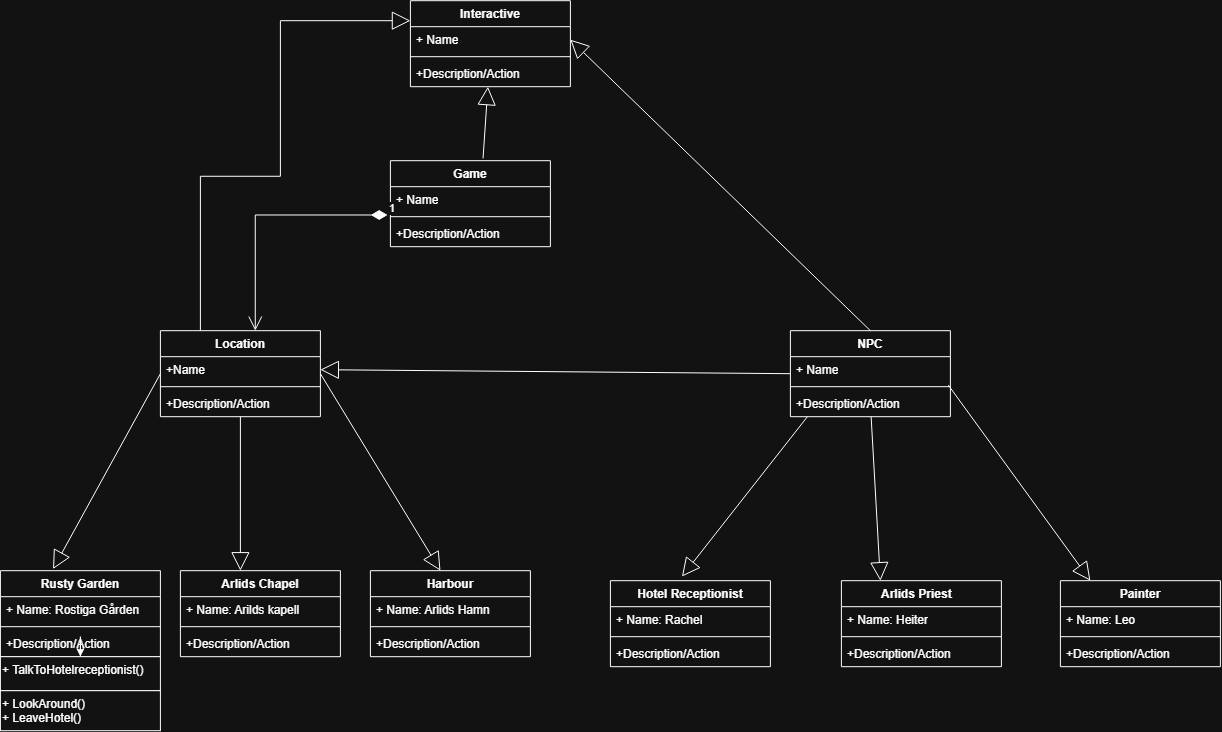

The diagram above was exported from draw.io. Its source (the exported page's mxGraphModel, read from the mxfile embedded in the PNG):
<mxGraphModel dx="1770" dy="943" grid="1" gridSize="10" guides="1" tooltips="1" connect="1" arrows="1" fold="1" page="1" pageScale="1" pageWidth="827" pageHeight="1169" math="0" shadow="0">
  <root>
    <mxCell id="0" />
    <mxCell id="1" parent="0" />
    <mxCell id="LTctAakpHATBQPxJ3ycU-13" parent="1" style="swimlane;fontStyle=1;align=center;verticalAlign=top;childLayout=stackLayout;horizontal=1;startSize=26;horizontalStack=0;resizeParent=1;resizeParentMax=0;resizeLast=0;collapsible=1;marginBottom=0;whiteSpace=wrap;html=1;" value="Location" vertex="1">
      <mxGeometry height="86" width="160" x="170" y="440" as="geometry" />
    </mxCell>
    <mxCell id="LTctAakpHATBQPxJ3ycU-14" parent="LTctAakpHATBQPxJ3ycU-13" style="text;strokeColor=none;fillColor=none;align=left;verticalAlign=top;spacingLeft=4;spacingRight=4;overflow=hidden;rotatable=0;points=[[0,0.5],[1,0.5]];portConstraint=eastwest;whiteSpace=wrap;html=1;" value="+Name" vertex="1">
      <mxGeometry height="26" width="160" y="26" as="geometry" />
    </mxCell>
    <mxCell id="LTctAakpHATBQPxJ3ycU-15" parent="LTctAakpHATBQPxJ3ycU-13" style="line;strokeWidth=1;fillColor=none;align=left;verticalAlign=middle;spacingTop=-1;spacingLeft=3;spacingRight=3;rotatable=0;labelPosition=right;points=[];portConstraint=eastwest;strokeColor=inherit;" value="" vertex="1">
      <mxGeometry height="8" width="160" y="52" as="geometry" />
    </mxCell>
    <mxCell id="LTctAakpHATBQPxJ3ycU-16" parent="LTctAakpHATBQPxJ3ycU-13" style="text;strokeColor=none;fillColor=none;align=left;verticalAlign=top;spacingLeft=4;spacingRight=4;overflow=hidden;rotatable=0;points=[[0,0.5],[1,0.5]];portConstraint=eastwest;whiteSpace=wrap;html=1;" value="+Description/Action" vertex="1">
      <mxGeometry height="26" width="160" y="60" as="geometry" />
    </mxCell>
    <mxCell id="LTctAakpHATBQPxJ3ycU-101" edge="1" parent="1" source="LTctAakpHATBQPxJ3ycU-20" style="edgeStyle=orthogonalEdgeStyle;rounded=0;orthogonalLoop=1;jettySize=auto;html=1;" target="LTctAakpHATBQPxJ3ycU-100" value="">
      <mxGeometry relative="1" as="geometry" />
    </mxCell>
    <mxCell id="LTctAakpHATBQPxJ3ycU-20" parent="1" style="swimlane;fontStyle=1;align=center;verticalAlign=top;childLayout=stackLayout;horizontal=1;startSize=26;horizontalStack=0;resizeParent=1;resizeParentMax=0;resizeLast=0;collapsible=1;marginBottom=0;whiteSpace=wrap;html=1;" value="Rusty Garden" vertex="1">
      <mxGeometry height="86" width="160" x="10" y="680" as="geometry" />
    </mxCell>
    <mxCell id="LTctAakpHATBQPxJ3ycU-21" parent="LTctAakpHATBQPxJ3ycU-20" style="text;strokeColor=none;fillColor=none;align=left;verticalAlign=top;spacingLeft=4;spacingRight=4;overflow=hidden;rotatable=0;points=[[0,0.5],[1,0.5]];portConstraint=eastwest;whiteSpace=wrap;html=1;" value="+ Name: Rostiga Gården" vertex="1">
      <mxGeometry height="26" width="160" y="26" as="geometry" />
    </mxCell>
    <mxCell id="LTctAakpHATBQPxJ3ycU-22" parent="LTctAakpHATBQPxJ3ycU-20" style="line;strokeWidth=1;fillColor=none;align=left;verticalAlign=middle;spacingTop=-1;spacingLeft=3;spacingRight=3;rotatable=0;labelPosition=right;points=[];portConstraint=eastwest;strokeColor=inherit;" value="" vertex="1">
      <mxGeometry height="8" width="160" y="52" as="geometry" />
    </mxCell>
    <mxCell id="LTctAakpHATBQPxJ3ycU-23" parent="LTctAakpHATBQPxJ3ycU-20" style="text;strokeColor=none;fillColor=none;align=left;verticalAlign=top;spacingLeft=4;spacingRight=4;overflow=hidden;rotatable=0;points=[[0,0.5],[1,0.5]];portConstraint=eastwest;whiteSpace=wrap;html=1;" value="+Description/Action&lt;div&gt;&lt;br&gt;&lt;/div&gt;" vertex="1">
      <mxGeometry height="26" width="160" y="60" as="geometry" />
    </mxCell>
    <mxCell id="LTctAakpHATBQPxJ3ycU-24" parent="1" style="swimlane;fontStyle=1;align=center;verticalAlign=top;childLayout=stackLayout;horizontal=1;startSize=26;horizontalStack=0;resizeParent=1;resizeParentMax=0;resizeLast=0;collapsible=1;marginBottom=0;whiteSpace=wrap;html=1;" value="Arlids Chapel" vertex="1">
      <mxGeometry height="86" width="160" x="190" y="680" as="geometry" />
    </mxCell>
    <mxCell id="LTctAakpHATBQPxJ3ycU-25" parent="LTctAakpHATBQPxJ3ycU-24" style="text;strokeColor=none;fillColor=none;align=left;verticalAlign=top;spacingLeft=4;spacingRight=4;overflow=hidden;rotatable=0;points=[[0,0.5],[1,0.5]];portConstraint=eastwest;whiteSpace=wrap;html=1;" value="+ Name:&amp;nbsp;Arilds kapell" vertex="1">
      <mxGeometry height="26" width="160" y="26" as="geometry" />
    </mxCell>
    <mxCell id="LTctAakpHATBQPxJ3ycU-26" parent="LTctAakpHATBQPxJ3ycU-24" style="line;strokeWidth=1;fillColor=none;align=left;verticalAlign=middle;spacingTop=-1;spacingLeft=3;spacingRight=3;rotatable=0;labelPosition=right;points=[];portConstraint=eastwest;strokeColor=inherit;" value="" vertex="1">
      <mxGeometry height="8" width="160" y="52" as="geometry" />
    </mxCell>
    <mxCell id="LTctAakpHATBQPxJ3ycU-27" parent="LTctAakpHATBQPxJ3ycU-24" style="text;strokeColor=none;fillColor=none;align=left;verticalAlign=top;spacingLeft=4;spacingRight=4;overflow=hidden;rotatable=0;points=[[0,0.5],[1,0.5]];portConstraint=eastwest;whiteSpace=wrap;html=1;" value="+Description/Action" vertex="1">
      <mxGeometry height="26" width="160" y="60" as="geometry" />
    </mxCell>
    <mxCell id="LTctAakpHATBQPxJ3ycU-28" parent="1" style="swimlane;fontStyle=1;align=center;verticalAlign=top;childLayout=stackLayout;horizontal=1;startSize=26;horizontalStack=0;resizeParent=1;resizeParentMax=0;resizeLast=0;collapsible=1;marginBottom=0;whiteSpace=wrap;html=1;" value="Harbour" vertex="1">
      <mxGeometry height="86" width="160" x="380" y="680" as="geometry" />
    </mxCell>
    <mxCell id="LTctAakpHATBQPxJ3ycU-29" parent="LTctAakpHATBQPxJ3ycU-28" style="text;strokeColor=none;fillColor=none;align=left;verticalAlign=top;spacingLeft=4;spacingRight=4;overflow=hidden;rotatable=0;points=[[0,0.5],[1,0.5]];portConstraint=eastwest;whiteSpace=wrap;html=1;" value="+ Name: Arlids Hamn" vertex="1">
      <mxGeometry height="26" width="160" y="26" as="geometry" />
    </mxCell>
    <mxCell id="LTctAakpHATBQPxJ3ycU-30" parent="LTctAakpHATBQPxJ3ycU-28" style="line;strokeWidth=1;fillColor=none;align=left;verticalAlign=middle;spacingTop=-1;spacingLeft=3;spacingRight=3;rotatable=0;labelPosition=right;points=[];portConstraint=eastwest;strokeColor=inherit;" value="" vertex="1">
      <mxGeometry height="8" width="160" y="52" as="geometry" />
    </mxCell>
    <mxCell id="LTctAakpHATBQPxJ3ycU-31" parent="LTctAakpHATBQPxJ3ycU-28" style="text;strokeColor=none;fillColor=none;align=left;verticalAlign=top;spacingLeft=4;spacingRight=4;overflow=hidden;rotatable=0;points=[[0,0.5],[1,0.5]];portConstraint=eastwest;whiteSpace=wrap;html=1;" value="+Description/Action" vertex="1">
      <mxGeometry height="26" width="160" y="60" as="geometry" />
    </mxCell>
    <mxCell id="LTctAakpHATBQPxJ3ycU-32" parent="1" style="swimlane;fontStyle=1;align=center;verticalAlign=top;childLayout=stackLayout;horizontal=1;startSize=26;horizontalStack=0;resizeParent=1;resizeParentMax=0;resizeLast=0;collapsible=1;marginBottom=0;whiteSpace=wrap;html=1;" value="NPC" vertex="1">
      <mxGeometry height="86" width="160" x="800" y="440" as="geometry" />
    </mxCell>
    <mxCell id="LTctAakpHATBQPxJ3ycU-33" parent="LTctAakpHATBQPxJ3ycU-32" style="text;strokeColor=none;fillColor=none;align=left;verticalAlign=top;spacingLeft=4;spacingRight=4;overflow=hidden;rotatable=0;points=[[0,0.5],[1,0.5]];portConstraint=eastwest;whiteSpace=wrap;html=1;" value="+ Name" vertex="1">
      <mxGeometry height="26" width="160" y="26" as="geometry" />
    </mxCell>
    <mxCell id="LTctAakpHATBQPxJ3ycU-34" parent="LTctAakpHATBQPxJ3ycU-32" style="line;strokeWidth=1;fillColor=none;align=left;verticalAlign=middle;spacingTop=-1;spacingLeft=3;spacingRight=3;rotatable=0;labelPosition=right;points=[];portConstraint=eastwest;strokeColor=inherit;" value="" vertex="1">
      <mxGeometry height="8" width="160" y="52" as="geometry" />
    </mxCell>
    <mxCell id="LTctAakpHATBQPxJ3ycU-35" parent="LTctAakpHATBQPxJ3ycU-32" style="text;strokeColor=none;fillColor=none;align=left;verticalAlign=top;spacingLeft=4;spacingRight=4;overflow=hidden;rotatable=0;points=[[0,0.5],[1,0.5]];portConstraint=eastwest;whiteSpace=wrap;html=1;" value="+Description/Action" vertex="1">
      <mxGeometry height="26" width="160" y="60" as="geometry" />
    </mxCell>
    <mxCell id="LTctAakpHATBQPxJ3ycU-40" parent="1" style="swimlane;fontStyle=1;align=center;verticalAlign=top;childLayout=stackLayout;horizontal=1;startSize=26;horizontalStack=0;resizeParent=1;resizeParentMax=0;resizeLast=0;collapsible=1;marginBottom=0;whiteSpace=wrap;html=1;" value="Hotel Receptionist" vertex="1">
      <mxGeometry height="86" width="160" x="620" y="690" as="geometry" />
    </mxCell>
    <mxCell id="LTctAakpHATBQPxJ3ycU-41" parent="LTctAakpHATBQPxJ3ycU-40" style="text;strokeColor=none;fillColor=none;align=left;verticalAlign=top;spacingLeft=4;spacingRight=4;overflow=hidden;rotatable=0;points=[[0,0.5],[1,0.5]];portConstraint=eastwest;whiteSpace=wrap;html=1;" value="+ Name: Rachel&lt;div&gt;&lt;br&gt;&lt;/div&gt;" vertex="1">
      <mxGeometry height="26" width="160" y="26" as="geometry" />
    </mxCell>
    <mxCell id="LTctAakpHATBQPxJ3ycU-42" parent="LTctAakpHATBQPxJ3ycU-40" style="line;strokeWidth=1;fillColor=none;align=left;verticalAlign=middle;spacingTop=-1;spacingLeft=3;spacingRight=3;rotatable=0;labelPosition=right;points=[];portConstraint=eastwest;strokeColor=inherit;" value="" vertex="1">
      <mxGeometry height="8" width="160" y="52" as="geometry" />
    </mxCell>
    <mxCell id="LTctAakpHATBQPxJ3ycU-43" parent="LTctAakpHATBQPxJ3ycU-40" style="text;strokeColor=none;fillColor=none;align=left;verticalAlign=top;spacingLeft=4;spacingRight=4;overflow=hidden;rotatable=0;points=[[0,0.5],[1,0.5]];portConstraint=eastwest;whiteSpace=wrap;html=1;" value="+Description/Action" vertex="1">
      <mxGeometry height="26" width="160" y="60" as="geometry" />
    </mxCell>
    <mxCell id="LTctAakpHATBQPxJ3ycU-44" parent="1" style="swimlane;fontStyle=1;align=center;verticalAlign=top;childLayout=stackLayout;horizontal=1;startSize=26;horizontalStack=0;resizeParent=1;resizeParentMax=0;resizeLast=0;collapsible=1;marginBottom=0;whiteSpace=wrap;html=1;" value="Arlids Priest&lt;span style=&quot;white-space: pre;&quot;&gt;&#09;&lt;/span&gt;" vertex="1">
      <mxGeometry height="86" width="160" x="851" y="690" as="geometry" />
    </mxCell>
    <mxCell id="LTctAakpHATBQPxJ3ycU-45" parent="LTctAakpHATBQPxJ3ycU-44" style="text;strokeColor=none;fillColor=none;align=left;verticalAlign=top;spacingLeft=4;spacingRight=4;overflow=hidden;rotatable=0;points=[[0,0.5],[1,0.5]];portConstraint=eastwest;whiteSpace=wrap;html=1;" value="+ Name: Heiter" vertex="1">
      <mxGeometry height="26" width="160" y="26" as="geometry" />
    </mxCell>
    <mxCell id="LTctAakpHATBQPxJ3ycU-46" parent="LTctAakpHATBQPxJ3ycU-44" style="line;strokeWidth=1;fillColor=none;align=left;verticalAlign=middle;spacingTop=-1;spacingLeft=3;spacingRight=3;rotatable=0;labelPosition=right;points=[];portConstraint=eastwest;strokeColor=inherit;" value="" vertex="1">
      <mxGeometry height="8" width="160" y="52" as="geometry" />
    </mxCell>
    <mxCell id="LTctAakpHATBQPxJ3ycU-47" parent="LTctAakpHATBQPxJ3ycU-44" style="text;strokeColor=none;fillColor=none;align=left;verticalAlign=top;spacingLeft=4;spacingRight=4;overflow=hidden;rotatable=0;points=[[0,0.5],[1,0.5]];portConstraint=eastwest;whiteSpace=wrap;html=1;" value="+Description/Action" vertex="1">
      <mxGeometry height="26" width="160" y="60" as="geometry" />
    </mxCell>
    <mxCell id="LTctAakpHATBQPxJ3ycU-48" parent="1" style="swimlane;fontStyle=1;align=center;verticalAlign=top;childLayout=stackLayout;horizontal=1;startSize=26;horizontalStack=0;resizeParent=1;resizeParentMax=0;resizeLast=0;collapsible=1;marginBottom=0;whiteSpace=wrap;html=1;" value="Painter" vertex="1">
      <mxGeometry height="86" width="160" x="1070" y="690" as="geometry" />
    </mxCell>
    <mxCell id="LTctAakpHATBQPxJ3ycU-49" parent="LTctAakpHATBQPxJ3ycU-48" style="text;strokeColor=none;fillColor=none;align=left;verticalAlign=top;spacingLeft=4;spacingRight=4;overflow=hidden;rotatable=0;points=[[0,0.5],[1,0.5]];portConstraint=eastwest;whiteSpace=wrap;html=1;" value="+ Name: Leo" vertex="1">
      <mxGeometry height="26" width="160" y="26" as="geometry" />
    </mxCell>
    <mxCell id="LTctAakpHATBQPxJ3ycU-50" parent="LTctAakpHATBQPxJ3ycU-48" style="line;strokeWidth=1;fillColor=none;align=left;verticalAlign=middle;spacingTop=-1;spacingLeft=3;spacingRight=3;rotatable=0;labelPosition=right;points=[];portConstraint=eastwest;strokeColor=inherit;" value="" vertex="1">
      <mxGeometry height="8" width="160" y="52" as="geometry" />
    </mxCell>
    <mxCell id="LTctAakpHATBQPxJ3ycU-51" parent="LTctAakpHATBQPxJ3ycU-48" style="text;strokeColor=none;fillColor=none;align=left;verticalAlign=top;spacingLeft=4;spacingRight=4;overflow=hidden;rotatable=0;points=[[0,0.5],[1,0.5]];portConstraint=eastwest;whiteSpace=wrap;html=1;" value="+Description/Action" vertex="1">
      <mxGeometry height="26" width="160" y="60" as="geometry" />
    </mxCell>
    <mxCell id="LTctAakpHATBQPxJ3ycU-52" parent="1" style="swimlane;fontStyle=1;align=center;verticalAlign=top;childLayout=stackLayout;horizontal=1;startSize=26;horizontalStack=0;resizeParent=1;resizeParentMax=0;resizeLast=0;collapsible=1;marginBottom=0;whiteSpace=wrap;html=1;" value="Interactive" vertex="1">
      <mxGeometry height="86" width="160" x="420" y="110" as="geometry" />
    </mxCell>
    <mxCell id="LTctAakpHATBQPxJ3ycU-53" parent="LTctAakpHATBQPxJ3ycU-52" style="text;strokeColor=none;fillColor=none;align=left;verticalAlign=top;spacingLeft=4;spacingRight=4;overflow=hidden;rotatable=0;points=[[0,0.5],[1,0.5]];portConstraint=eastwest;whiteSpace=wrap;html=1;" value="+ Name" vertex="1">
      <mxGeometry height="26" width="160" y="26" as="geometry" />
    </mxCell>
    <mxCell id="LTctAakpHATBQPxJ3ycU-54" parent="LTctAakpHATBQPxJ3ycU-52" style="line;strokeWidth=1;fillColor=none;align=left;verticalAlign=middle;spacingTop=-1;spacingLeft=3;spacingRight=3;rotatable=0;labelPosition=right;points=[];portConstraint=eastwest;strokeColor=inherit;" value="" vertex="1">
      <mxGeometry height="8" width="160" y="52" as="geometry" />
    </mxCell>
    <mxCell id="LTctAakpHATBQPxJ3ycU-55" parent="LTctAakpHATBQPxJ3ycU-52" style="text;strokeColor=none;fillColor=none;align=left;verticalAlign=top;spacingLeft=4;spacingRight=4;overflow=hidden;rotatable=0;points=[[0,0.5],[1,0.5]];portConstraint=eastwest;whiteSpace=wrap;html=1;" value="+Description/Action" vertex="1">
      <mxGeometry height="26" width="160" y="60" as="geometry" />
    </mxCell>
    <mxCell id="LTctAakpHATBQPxJ3ycU-56" parent="1" style="swimlane;fontStyle=1;align=center;verticalAlign=top;childLayout=stackLayout;horizontal=1;startSize=26;horizontalStack=0;resizeParent=1;resizeParentMax=0;resizeLast=0;collapsible=1;marginBottom=0;whiteSpace=wrap;html=1;" value="Game" vertex="1">
      <mxGeometry height="86" width="160" x="400" y="270" as="geometry" />
    </mxCell>
    <mxCell id="LTctAakpHATBQPxJ3ycU-57" parent="LTctAakpHATBQPxJ3ycU-56" style="text;strokeColor=none;fillColor=none;align=left;verticalAlign=top;spacingLeft=4;spacingRight=4;overflow=hidden;rotatable=0;points=[[0,0.5],[1,0.5]];portConstraint=eastwest;whiteSpace=wrap;html=1;" value="+ Name" vertex="1">
      <mxGeometry height="26" width="160" y="26" as="geometry" />
    </mxCell>
    <mxCell id="LTctAakpHATBQPxJ3ycU-58" parent="LTctAakpHATBQPxJ3ycU-56" style="line;strokeWidth=1;fillColor=none;align=left;verticalAlign=middle;spacingTop=-1;spacingLeft=3;spacingRight=3;rotatable=0;labelPosition=right;points=[];portConstraint=eastwest;strokeColor=inherit;" value="" vertex="1">
      <mxGeometry height="8" width="160" y="52" as="geometry" />
    </mxCell>
    <mxCell id="LTctAakpHATBQPxJ3ycU-59" parent="LTctAakpHATBQPxJ3ycU-56" style="text;strokeColor=none;fillColor=none;align=left;verticalAlign=top;spacingLeft=4;spacingRight=4;overflow=hidden;rotatable=0;points=[[0,0.5],[1,0.5]];portConstraint=eastwest;whiteSpace=wrap;html=1;" value="+Description/Action" vertex="1">
      <mxGeometry height="26" width="160" y="60" as="geometry" />
    </mxCell>
    <mxCell id="LTctAakpHATBQPxJ3ycU-74" edge="1" parent="1" source="LTctAakpHATBQPxJ3ycU-57" style="endArrow=open;html=1;endSize=12;startArrow=diamondThin;startSize=14;startFill=1;edgeStyle=orthogonalEdgeStyle;align=left;verticalAlign=bottom;rounded=0;exitX=-0.017;exitY=1.088;exitDx=0;exitDy=0;exitPerimeter=0;entryX=0.593;entryY=-0.001;entryDx=0;entryDy=0;entryPerimeter=0;" target="LTctAakpHATBQPxJ3ycU-13" value="1">
      <mxGeometry relative="1" x="-1" y="3" as="geometry">
        <mxPoint x="230" y="240" as="sourcePoint" />
        <mxPoint x="390" y="240" as="targetPoint" />
      </mxGeometry>
    </mxCell>
    <mxCell id="LTctAakpHATBQPxJ3ycU-77" edge="1" parent="1" source="LTctAakpHATBQPxJ3ycU-13" style="endArrow=block;endSize=16;endFill=0;html=1;rounded=0;exitX=0;exitY=0.5;exitDx=0;exitDy=0;entryX=0.329;entryY=-0.019;entryDx=0;entryDy=0;entryPerimeter=0;" target="LTctAakpHATBQPxJ3ycU-20" value="">
      <mxGeometry relative="1" width="160" as="geometry">
        <mxPoint x="60" y="500" as="sourcePoint" />
        <mxPoint x="50" y="640" as="targetPoint" />
      </mxGeometry>
    </mxCell>
    <mxCell id="LTctAakpHATBQPxJ3ycU-78" edge="1" parent="1" source="LTctAakpHATBQPxJ3ycU-13" style="endArrow=block;endSize=16;endFill=0;html=1;rounded=0;exitX=0.5;exitY=1;exitDx=0;exitDy=0;entryX=0.375;entryY=0;entryDx=0;entryDy=0;entryPerimeter=0;" target="LTctAakpHATBQPxJ3ycU-24" value="">
      <mxGeometry relative="1" width="160" as="geometry">
        <mxPoint x="190" y="610" as="sourcePoint" />
        <mxPoint x="350" y="610" as="targetPoint" />
      </mxGeometry>
    </mxCell>
    <mxCell id="LTctAakpHATBQPxJ3ycU-79" edge="1" parent="1" source="LTctAakpHATBQPxJ3ycU-13" style="endArrow=block;endSize=16;endFill=0;html=1;rounded=0;exitX=1;exitY=0.5;exitDx=0;exitDy=0;entryX=0.438;entryY=0;entryDx=0;entryDy=0;entryPerimeter=0;" target="LTctAakpHATBQPxJ3ycU-28" value="">
      <mxGeometry relative="1" width="160" as="geometry">
        <mxPoint x="420" y="650" as="sourcePoint" />
        <mxPoint x="580" y="650" as="targetPoint" />
      </mxGeometry>
    </mxCell>
    <mxCell id="LTctAakpHATBQPxJ3ycU-81" edge="1" parent="1" source="LTctAakpHATBQPxJ3ycU-33" style="endArrow=block;endSize=16;endFill=0;html=1;rounded=0;exitX=0.987;exitY=1.092;exitDx=0;exitDy=0;entryX=0.438;entryY=0;entryDx=0;entryDy=0;entryPerimeter=0;exitPerimeter=0;" value="">
      <mxGeometry relative="1" width="160" as="geometry">
        <mxPoint x="980" y="493" as="sourcePoint" />
        <mxPoint x="1100" y="690" as="targetPoint" />
      </mxGeometry>
    </mxCell>
    <mxCell id="LTctAakpHATBQPxJ3ycU-82" edge="1" parent="1" source="LTctAakpHATBQPxJ3ycU-35" style="endArrow=block;endSize=16;endFill=0;html=1;rounded=0;entryX=0.375;entryY=0;entryDx=0;entryDy=0;entryPerimeter=0;" value="">
      <mxGeometry relative="1" width="160" as="geometry">
        <mxPoint x="890" y="536" as="sourcePoint" />
        <mxPoint x="890" y="690" as="targetPoint" />
      </mxGeometry>
    </mxCell>
    <mxCell id="LTctAakpHATBQPxJ3ycU-83" edge="1" parent="1" style="endArrow=block;endSize=16;endFill=0;html=1;rounded=0;exitX=0;exitY=0.5;exitDx=0;exitDy=0;entryX=0.447;entryY=-0.048;entryDx=0;entryDy=0;entryPerimeter=0;" target="LTctAakpHATBQPxJ3ycU-40" value="">
      <mxGeometry relative="1" width="160" as="geometry">
        <mxPoint x="817" y="526" as="sourcePoint" />
        <mxPoint x="710" y="721" as="targetPoint" />
      </mxGeometry>
    </mxCell>
    <mxCell id="LTctAakpHATBQPxJ3ycU-84" edge="1" parent="1" source="LTctAakpHATBQPxJ3ycU-32" style="endArrow=block;endSize=16;endFill=0;html=1;rounded=0;exitX=0;exitY=0.5;exitDx=0;exitDy=0;entryX=1;entryY=0.5;entryDx=0;entryDy=0;" target="LTctAakpHATBQPxJ3ycU-14" value="">
      <mxGeometry relative="1" width="160" as="geometry">
        <mxPoint x="675" y="430" as="sourcePoint" />
        <mxPoint x="550" y="590" as="targetPoint" />
      </mxGeometry>
    </mxCell>
    <mxCell id="LTctAakpHATBQPxJ3ycU-85" edge="1" parent="1" source="LTctAakpHATBQPxJ3ycU-32" style="endArrow=block;endSize=16;endFill=0;html=1;rounded=0;exitX=0.5;exitY=0;exitDx=0;exitDy=0;entryX=1;entryY=0.5;entryDx=0;entryDy=0;" target="LTctAakpHATBQPxJ3ycU-53" value="">
      <mxGeometry relative="1" width="160" as="geometry">
        <mxPoint x="780" y="200" as="sourcePoint" />
        <mxPoint x="655" y="360" as="targetPoint" />
      </mxGeometry>
    </mxCell>
    <mxCell id="LTctAakpHATBQPxJ3ycU-86" edge="1" parent="1" source="LTctAakpHATBQPxJ3ycU-56" style="endArrow=block;endSize=16;endFill=0;html=1;rounded=0;exitX=0.579;exitY=-0.026;exitDx=0;exitDy=0;exitPerimeter=0;" value="">
      <mxGeometry relative="1" width="160" as="geometry">
        <mxPoint x="502.5" y="296" as="sourcePoint" />
        <mxPoint x="497.5" y="196" as="targetPoint" />
      </mxGeometry>
    </mxCell>
    <mxCell id="LTctAakpHATBQPxJ3ycU-87" edge="1" parent="1" source="LTctAakpHATBQPxJ3ycU-13" style="endArrow=block;endSize=16;endFill=0;html=1;rounded=0;entryX=0.438;entryY=0;entryDx=0;entryDy=0;entryPerimeter=0;edgeStyle=orthogonalEdgeStyle;exitX=0.25;exitY=0;exitDx=0;exitDy=0;" value="">
      <mxGeometry relative="1" width="160" as="geometry">
        <Array as="points">
          <mxPoint x="210" y="285.5" />
          <mxPoint x="290" y="285.5" />
          <mxPoint x="290" y="130" />
        </Array>
        <mxPoint x="140" y="308.5" as="sourcePoint" />
        <mxPoint x="420" y="130" as="targetPoint" />
      </mxGeometry>
    </mxCell>
    <mxCell id="LTctAakpHATBQPxJ3ycU-103" edge="1" parent="1" source="LTctAakpHATBQPxJ3ycU-100" style="edgeStyle=orthogonalEdgeStyle;rounded=0;orthogonalLoop=1;jettySize=auto;html=1;" target="LTctAakpHATBQPxJ3ycU-102" value="">
      <mxGeometry relative="1" as="geometry" />
    </mxCell>
    <mxCell id="LTctAakpHATBQPxJ3ycU-100" parent="1" style="whiteSpace=wrap;html=1;verticalAlign=top;fontStyle=1;startSize=26;horizontal=1;align=left;" value="&lt;span style=&quot;font-weight: normal;&quot;&gt;+ TalkToHotelreceptionist()&lt;/span&gt;" vertex="1">
      <mxGeometry height="34" width="160" x="10" y="766" as="geometry" />
    </mxCell>
    <mxCell id="LTctAakpHATBQPxJ3ycU-102" parent="1" style="whiteSpace=wrap;html=1;align=left;verticalAlign=top;fontStyle=1;startSize=26;horizontal=1;" value="&lt;span style=&quot;font-weight: normal;&quot;&gt;+ LookAround()&lt;/span&gt;&lt;div&gt;&lt;span style=&quot;font-weight: normal;&quot;&gt;+ LeaveHotel()&lt;/span&gt;&lt;/div&gt;" vertex="1">
      <mxGeometry height="40" width="160" x="10" y="800" as="geometry" />
    </mxCell>
  </root>
</mxGraphModel>